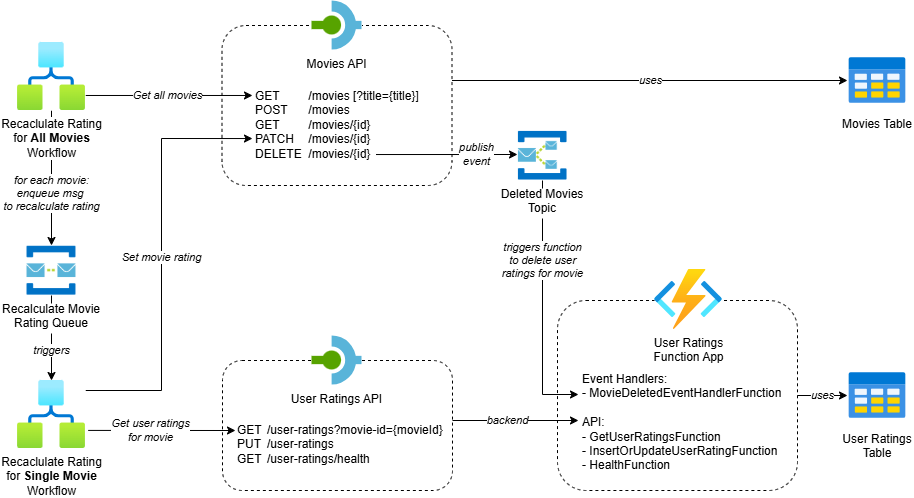

The diagram above was exported from draw.io. Its source (the exported page's mxGraphModel, read from the mxfile embedded in the PNG):
<mxGraphModel dx="1574" dy="767" grid="1" gridSize="10" guides="1" tooltips="1" connect="1" arrows="1" fold="1" page="1" pageScale="1" pageWidth="850" pageHeight="1100" background="#ffffff" math="0" shadow="0">
  <root>
    <mxCell id="0" />
    <mxCell id="1" parent="0" />
    <mxCell id="31" value="" style="rounded=1;whiteSpace=wrap;html=1;dashed=1;" parent="1" vertex="1">
      <mxGeometry x="580" y="340" width="240" height="190" as="geometry" />
    </mxCell>
    <mxCell id="2" value="" style="rounded=1;whiteSpace=wrap;html=1;dashed=1;" parent="1" vertex="1">
      <mxGeometry x="245" y="400" width="230" height="130" as="geometry" />
    </mxCell>
    <mxCell id="3" value="" style="rounded=1;whiteSpace=wrap;html=1;dashed=1;" parent="1" vertex="1">
      <mxGeometry x="244.5" y="65" width="230" height="160" as="geometry" />
    </mxCell>
    <mxCell id="4" value="uses" style="edgeStyle=orthogonalEdgeStyle;rounded=0;orthogonalLoop=1;jettySize=auto;html=1;fontStyle=2" parent="1" source="31" target="25" edge="1">
      <mxGeometry relative="1" as="geometry">
        <mxPoint x="798.5" y="402.5" as="targetPoint" />
      </mxGeometry>
    </mxCell>
    <mxCell id="5" value="User Ratings&lt;div&gt;Function App&lt;/div&gt;" style="image;aspect=fixed;html=1;points=[];align=center;fontSize=12;image=img/lib/azure2/compute/Function_Apps.svg;imageBackground=default;" parent="1" vertex="1">
      <mxGeometry x="677" y="309" width="68" height="60" as="geometry" />
    </mxCell>
    <mxCell id="7" value="triggers" style="edgeStyle=orthogonalEdgeStyle;rounded=0;orthogonalLoop=1;jettySize=auto;html=1;fontStyle=2" parent="1" source="23" target="13" edge="1">
      <mxGeometry x="0.2941" relative="1" as="geometry">
        <mxPoint as="offset" />
        <mxPoint x="74" y="347" as="sourcePoint" />
      </mxGeometry>
    </mxCell>
    <mxCell id="8" value="&lt;font style=&quot;color: rgb(0, 0, 0);&quot;&gt;for each movie:&lt;/font&gt;&lt;div&gt;&lt;font style=&quot;color: rgb(0, 0, 0);&quot;&gt;enqueue msg&amp;nbsp;&lt;/font&gt;&lt;/div&gt;&lt;div&gt;&lt;font style=&quot;color: rgb(0, 0, 0);&quot;&gt;to recalculate rating&lt;/font&gt;&lt;/div&gt;" style="edgeStyle=orthogonalEdgeStyle;rounded=0;orthogonalLoop=1;jettySize=auto;html=1;fontStyle=2" parent="1" source="10" target="23" edge="1">
      <mxGeometry x="0.2308" relative="1" as="geometry">
        <mxPoint as="offset" />
        <mxPoint x="74" y="317" as="targetPoint" />
      </mxGeometry>
    </mxCell>
    <mxCell id="9" value="Get all movies" style="edgeStyle=orthogonalEdgeStyle;rounded=0;orthogonalLoop=1;jettySize=auto;html=1;entryX=-0.006;entryY=0.126;entryDx=0;entryDy=0;entryPerimeter=0;fontStyle=2" parent="1" source="10" target="19" edge="1">
      <mxGeometry x="-0.0208" relative="1" as="geometry">
        <mxPoint as="offset" />
        <Array as="points">
          <mxPoint x="275" y="134" />
        </Array>
        <mxPoint x="434" y="150" as="targetPoint" />
      </mxGeometry>
    </mxCell>
    <mxCell id="10" value="&lt;font style=&quot;color: rgb(0, 0, 0);&quot;&gt;Recaclulate Rating&lt;/font&gt;&lt;div&gt;&lt;font style=&quot;color: rgb(0, 0, 0);&quot;&gt;for &lt;b&gt;All Movies&lt;/b&gt;&lt;/font&gt;&lt;/div&gt;&lt;div&gt;&lt;font style=&quot;color: rgb(0, 0, 0);&quot;&gt;Workflow&lt;/font&gt;&lt;/div&gt;" style="image;aspect=fixed;html=1;points=[];align=center;fontSize=12;image=img/lib/azure2/internet_of_things/Logic_Apps.svg;imageBackground=default;labelBackgroundColor=default;" parent="1" vertex="1">
      <mxGeometry x="40" y="82" width="68" height="68" as="geometry" />
    </mxCell>
    <mxCell id="11" value="Set movie rating" style="edgeStyle=orthogonalEdgeStyle;rounded=0;orthogonalLoop=1;jettySize=auto;html=1;entryX=-0.024;entryY=0.68;entryDx=0;entryDy=0;entryPerimeter=0;fontStyle=2" parent="1" source="13" edge="1">
      <mxGeometry relative="1" as="geometry">
        <Array as="points">
          <mxPoint x="184" y="430.03" />
          <mxPoint x="184" y="178.03" />
        </Array>
        <mxPoint x="108" y="425.02857142857135" as="sourcePoint" />
        <mxPoint x="274.99199999999996" y="178.04000000000008" as="targetPoint" />
      </mxGeometry>
    </mxCell>
    <mxCell id="12" value="&lt;font style=&quot;color: rgb(0, 0, 0);&quot;&gt;Get user ratings&lt;/font&gt;&lt;div&gt;&lt;font style=&quot;color: rgb(0, 0, 0);&quot;&gt;for movie&lt;/font&gt;&lt;/div&gt;" style="rounded=0;orthogonalLoop=1;jettySize=auto;html=1;fontStyle=2;exitX=1.04;exitY=0.734;exitDx=0;exitDy=0;exitPerimeter=0;" parent="1" source="13" edge="1">
      <mxGeometry x="-0.1589" relative="1" as="geometry">
        <mxPoint as="offset" />
        <mxPoint x="118" y="470" as="sourcePoint" />
        <mxPoint x="258" y="470" as="targetPoint" />
      </mxGeometry>
    </mxCell>
    <mxCell id="13" value="&lt;font style=&quot;color: rgb(0, 0, 0);&quot;&gt;Recaclulate Rating&lt;/font&gt;&lt;div&gt;&lt;font style=&quot;color: rgb(0, 0, 0);&quot;&gt;for &lt;b&gt;Single Movie&lt;/b&gt;&lt;/font&gt;&lt;/div&gt;&lt;div&gt;&lt;font style=&quot;color: rgb(0, 0, 0);&quot;&gt;Workflow&lt;/font&gt;&lt;/div&gt;" style="image;aspect=fixed;html=1;points=[];align=center;fontSize=12;image=img/lib/azure2/internet_of_things/Logic_Apps.svg;imageBackground=default;labelBackgroundColor=default;" parent="1" vertex="1">
      <mxGeometry x="40" y="420" width="68" height="68" as="geometry" />
    </mxCell>
    <mxCell id="14" value="uses" style="edgeStyle=orthogonalEdgeStyle;rounded=0;orthogonalLoop=1;jettySize=auto;html=1;fontStyle=2" parent="1" source="3" target="17" edge="1">
      <mxGeometry relative="1" as="geometry">
        <Array as="points">
          <mxPoint x="493.5" y="120.02999999999997" />
          <mxPoint x="493.5" y="120.02999999999997" />
        </Array>
        <mxPoint x="483.5" y="70" as="sourcePoint" />
      </mxGeometry>
    </mxCell>
    <mxCell id="15" value="Movies API" style="shape=image;verticalLabelPosition=bottom;labelBackgroundColor=default;verticalAlign=top;aspect=fixed;imageAspect=0;image=data:image/svg+xml,(base64 omitted: 468 chars);imageBackground=default;" parent="1" vertex="1">
      <mxGeometry x="334.5" y="40" width="50" height="50" as="geometry" />
    </mxCell>
    <mxCell id="16" value="backend" style="edgeStyle=orthogonalEdgeStyle;rounded=0;orthogonalLoop=1;jettySize=auto;html=1;fontStyle=2" parent="1" edge="1">
      <mxGeometry x="-0.127" relative="1" as="geometry">
        <mxPoint x="475" y="460" as="sourcePoint" />
        <mxPoint x="601" y="460" as="targetPoint" />
        <mxPoint as="offset" />
      </mxGeometry>
    </mxCell>
    <mxCell id="17" value="Movies Table" style="shape=image;verticalLabelPosition=bottom;labelBackgroundColor=default;verticalAlign=top;aspect=fixed;imageAspect=0;image=data:image/svg+xml,(base64 omitted: 1460 chars);" parent="1" vertex="1">
      <mxGeometry x="870" y="90" width="60" height="60" as="geometry" />
    </mxCell>
    <mxCell id="18" value="&lt;font style=&quot;color: rgb(0, 0, 0);&quot;&gt;publish&lt;/font&gt;&lt;div&gt;&lt;font style=&quot;color: rgb(0, 0, 0);&quot;&gt;event&lt;/font&gt;&lt;/div&gt;" style="edgeStyle=orthogonalEdgeStyle;rounded=0;orthogonalLoop=1;jettySize=auto;html=1;fontStyle=2" parent="1" edge="1">
      <mxGeometry x="0.4346" relative="1" as="geometry">
        <mxPoint as="offset" />
        <Array as="points" />
        <mxPoint x="398.5" y="194.0322580645161" as="sourcePoint" />
        <mxPoint x="540" y="194" as="targetPoint" />
      </mxGeometry>
    </mxCell>
    <mxCell id="19" value="&lt;font style=&quot;color: rgb(0, 0, 0);&quot;&gt;GET&lt;span style=&quot;white-space: pre;&quot;&gt;&#09;&lt;/span&gt;&lt;span style=&quot;white-space: pre;&quot;&gt;&#09;&lt;/span&gt;/movies [?title={title}]&lt;/font&gt;&lt;div&gt;&lt;font style=&quot;color: rgb(0, 0, 0);&quot;&gt;POST&lt;span style=&quot;white-space: pre;&quot;&gt;&#09;&lt;/span&gt;/movies&lt;/font&gt;&lt;/div&gt;&lt;div&gt;&lt;font style=&quot;color: rgb(0, 0, 0);&quot;&gt;GET&lt;span style=&quot;white-space: pre;&quot;&gt;&#09;&lt;/span&gt;&lt;span style=&quot;white-space: pre;&quot;&gt;&#09;&lt;/span&gt;/movies/{id}&lt;/font&gt;&lt;/div&gt;&lt;div&gt;&lt;font style=&quot;color: rgb(0, 0, 0);&quot;&gt;PATCH&lt;span style=&quot;white-space: pre;&quot;&gt;&#09;&lt;/span&gt;/movies/{id}&lt;/font&gt;&lt;/div&gt;&lt;div&gt;&lt;font style=&quot;color: rgb(0, 0, 0);&quot;&gt;DELETE&lt;span style=&quot;white-space: pre;&quot;&gt;&#09;&lt;/span&gt;/movies/{id}&lt;/font&gt;&lt;/div&gt;" style="text;html=1;whiteSpace=wrap;strokeColor=none;fillColor=none;align=left;verticalAlign=top;rounded=0;fontColor=#000000;" parent="1" vertex="1">
      <mxGeometry x="276" y="122" width="167" height="103" as="geometry" />
    </mxCell>
    <mxCell id="20" value="&lt;font style=&quot;color: rgb(0, 0, 0);&quot;&gt;GET&lt;span style=&quot;white-space: pre;&quot;&gt;&#09;&lt;/span&gt;&amp;nbsp;/user-ratings?movie-id={movieId}&lt;/font&gt;&lt;div&gt;&lt;font style=&quot;color: rgb(0, 0, 0);&quot;&gt;PUT&lt;span style=&quot;white-space: pre;&quot;&gt;&#09;&lt;/span&gt;&amp;nbsp;&lt;span style=&quot;background-color: transparent;&quot;&gt;/&lt;/span&gt;&lt;span style=&quot;background-color: transparent;&quot;&gt;user-ratings&lt;/span&gt;&lt;/font&gt;&lt;/div&gt;&lt;div&gt;&lt;font style=&quot;color: rgb(0, 0, 0);&quot;&gt;&lt;span style=&quot;background-color: transparent;&quot;&gt;GET&lt;span style=&quot;white-space: pre;&quot;&gt;&#09;&lt;/span&gt;&amp;nbsp;/user-ratings/health&lt;/span&gt;&lt;/font&gt;&lt;/div&gt;" style="text;html=1;whiteSpace=wrap;strokeColor=none;fillColor=none;align=left;verticalAlign=top;rounded=0;" parent="1" vertex="1">
      <mxGeometry x="258.25" y="456" width="215.5" height="60" as="geometry" />
    </mxCell>
    <mxCell id="21" value="&lt;font style=&quot;color: rgb(0, 0, 0);&quot;&gt;triggers function&lt;/font&gt;&lt;div&gt;&lt;font style=&quot;color: rgb(0, 0, 0);&quot;&gt;to delete user&lt;/font&gt;&lt;/div&gt;&lt;div&gt;&lt;font style=&quot;color: rgb(0, 0, 0);&quot;&gt;ratings for movie&lt;/font&gt;&lt;/div&gt;" style="edgeStyle=orthogonalEdgeStyle;rounded=0;orthogonalLoop=1;jettySize=auto;html=1;fontStyle=2;exitX=0.5;exitY=1;exitDx=0;exitDy=0;" parent="1" source="27" edge="1">
      <mxGeometry x="-0.36" relative="1" as="geometry">
        <mxPoint as="offset" />
        <mxPoint x="586" y="214" as="sourcePoint" />
        <mxPoint x="601" y="434" as="targetPoint" />
        <Array as="points">
          <mxPoint x="565" y="434" />
        </Array>
      </mxGeometry>
    </mxCell>
    <mxCell id="23" value="Recalculate Movie&#10;Rating Queue" style="shape=image;verticalLabelPosition=bottom;labelBackgroundColor=default;verticalAlign=top;aspect=fixed;imageAspect=0;image=data:image/png,(base64 omitted: 3148 chars);fontColor=#000000;" parent="1" vertex="1">
      <mxGeometry x="48.82000000000005" y="285" width="50.35" height="50" as="geometry" />
    </mxCell>
    <mxCell id="24" value="User Ratings API" style="shape=image;verticalLabelPosition=bottom;labelBackgroundColor=default;verticalAlign=top;aspect=fixed;imageAspect=0;image=data:image/svg+xml,(base64 omitted: 468 chars);imageBackground=default;" parent="1" vertex="1">
      <mxGeometry x="334.5" y="375" width="50" height="50" as="geometry" />
    </mxCell>
    <mxCell id="25" value="User Ratings&#10;Table" style="shape=image;verticalLabelPosition=bottom;labelBackgroundColor=default;verticalAlign=top;aspect=fixed;imageAspect=0;image=data:image/svg+xml,(base64 omitted: 1460 chars);" parent="1" vertex="1">
      <mxGeometry x="870" y="405" width="60" height="60" as="geometry" />
    </mxCell>
    <mxCell id="27" value="Deleted Movies&#10;Topic" style="shape=image;verticalLabelPosition=bottom;labelBackgroundColor=default;verticalAlign=top;aspect=fixed;imageAspect=0;image=data:image/png,(base64 omitted: 3696 chars);fontColor=#000000;" parent="1" vertex="1">
      <mxGeometry x="540" y="170" width="50" height="50" as="geometry" />
    </mxCell>
    <mxCell id="30" value="&lt;div&gt;&lt;font style=&quot;color: rgb(0, 0, 0);&quot;&gt;Event Handlers:&lt;/font&gt;&lt;/div&gt;&lt;div&gt;&lt;font style=&quot;color: rgb(0, 0, 0);&quot;&gt;-&amp;nbsp;MovieDeletedEventHandlerFunction&lt;/font&gt;&lt;/div&gt;&lt;div&gt;&lt;font style=&quot;color: rgb(0, 0, 0);&quot;&gt;&lt;br&gt;&lt;/font&gt;&lt;/div&gt;&lt;font style=&quot;color: rgb(0, 0, 0);&quot;&gt;API:&lt;/font&gt;&lt;div&gt;&lt;font style=&quot;color: rgb(0, 0, 0);&quot;&gt;-&amp;nbsp;GetUserRatingsFunction&lt;/font&gt;&lt;/div&gt;&lt;div&gt;&lt;font style=&quot;color: rgb(0, 0, 0);&quot;&gt;-&amp;nbsp;InsertOrUpdateUserRatingFunction&lt;/font&gt;&lt;/div&gt;&lt;div&gt;&lt;font style=&quot;color: rgb(0, 0, 0);&quot;&gt;- HealthFunction&lt;/font&gt;&lt;/div&gt;" style="text;html=1;whiteSpace=wrap;strokeColor=none;fillColor=none;align=left;verticalAlign=top;rounded=0;" parent="1" vertex="1">
      <mxGeometry x="603.25" y="405" width="215.5" height="105" as="geometry" />
    </mxCell>
  </root>
</mxGraphModel>